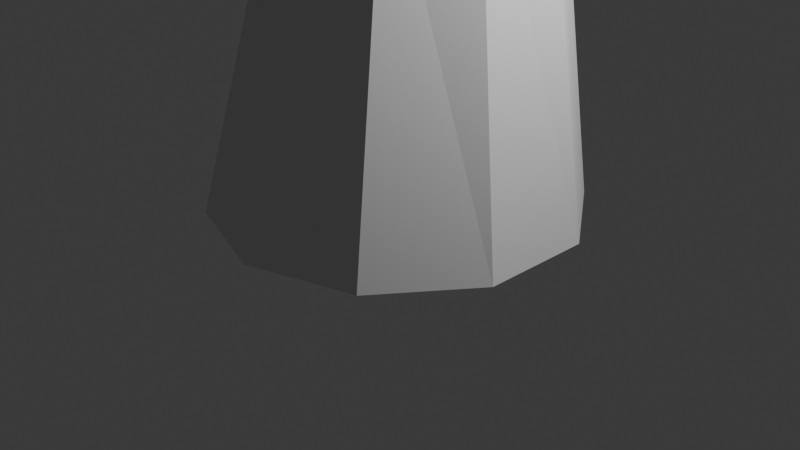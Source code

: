 # Source: Tree.blend  (saved by Blender 4.4.32; exported with 4.5.12 LTS)
import bpy
from mathutils import Matrix  # noqa: F401  (used for matrix-valued properties, if any)

bpy.ops.wm.read_factory_settings(use_empty=True)
scene = bpy.context.scene
scene.name = 'Scene'

# ---- collections
col_collection = bpy.data.collections.new('Collection'); scene.collection.children.link(col_collection)

# ---- world
world_world = bpy.data.worlds.new('World'); scene.world = world_world
world_world.use_nodes = True; world_world.node_tree.nodes.clear()
_N = world_world.node_tree.nodes; _L = world_world.node_tree.links
n0 = _N.new('ShaderNodeOutputWorld'); n0.name = 'World Output'; n0.location = (300, 300)
n1 = _N.new('ShaderNodeBackground'); n1.name = 'Background'; n1.location = (10, 300)
n1.inputs[0].default_value = (0.05088, 0.05088, 0.05088, 1.0)
_L.new(n1.outputs[0], n0.inputs[0])
n0.is_active_output = True
world_world.color = (0.05088, 0.05088, 0.05088)
world_world.sun_shadow_jitter_overblur = 0.0

# ---- cameras
cam_camera = bpy.data.cameras.new('Camera')
cam_camera.clip_end = 100.0
cam_camera.ortho_scale = 7.314

# ---- lights
light_light = bpy.data.lights.new('Light', 'POINT')
light_light.energy = 1000.0
light_light.shadow_soft_size = 0.1

# ---- meshes
me_cylinder_001 = bpy.data.meshes.new('Cylinder.001')
me_cylinder_001.from_pydata([(-0.562, 1.508, -1.0), (-0.4998, 1.078, 2.905), (0.5636, 1.142, -1.0), (0.2118, 0.7908, 2.998), (1.259, 0.1845, -1.0), (0.6302, 0.1411, 2.99), (1.259, -0.9992, -1.0), (0.5955, -0.6235, 2.883), (0.5636, -1.957, -1.0), (0.1211, -1.211, 2.718), (-0.562, -2.322, -1.0), (-0.6119, -1.397, 2.558), (-1.688, -1.957, -1.0), (-1.323, -1.11, 2.465), (-2.383, -0.9992, -1.0), (-1.742, -0.4603, 2.473), (-2.383, 0.1845, -1.0), (-1.707, 0.3043, 2.58), (-1.688, 1.142, -1.0), (-1.233, 0.8917, 2.745), (-0.4849, -0.2506, 7.107), (-0.9183, -0.11, 7.108), (-0.2169, -0.6192, 7.107), (-0.2167, -1.075, 7.108), (-0.4843, -1.444, 7.11), (-0.9176, -1.585, 7.112), (-1.351, -1.444, 7.113), (-1.619, -1.075, 7.113), (-1.619, -0.6198, 7.111), (-1.352, -0.251, 7.11), (-0.2317, -0.4074, 11.85), (-0.5222, -0.3136, 11.85), (-0.05186, -0.6541, 11.85), (-0.05135, -0.9593, 11.85), (-0.2304, -1.207, 11.86), (-0.5205, -1.301, 11.86), (-0.811, -1.208, 11.86), (-0.9908, -0.9609, 11.86), (-0.9913, -0.6556, 11.86), (-0.8123, -0.4084, 11.86), (-0.6863, -0.4451, 15.54), (-0.8412, -0.3935, 15.53), (-0.5914, -0.5777, 15.55), (-0.5928, -0.7406, 15.56), (-0.69, -0.8717, 15.57), (-0.8458, -0.9209, 15.57), (-1.001, -0.8694, 15.56), (-1.096, -0.7368, 15.55), (-1.094, -0.5738, 15.54), (-0.9969, -0.4427, 15.53), (-0.5272, -0.6263, 12.21), (-0.556, -0.5264, 12.06), (-0.5705, -0.7853, 12.3), (-0.5899, -0.9856, 12.3), (-0.6337, -1.122, 12.2), (-0.7386, -1.113, 12.03), (-0.7702, -1.012, 11.88), (-0.7913, -0.8166, 11.78), (-0.7625, -0.6197, 11.78), (-0.6459, -0.5239, 11.89), (-6.126, 0.28, 15.12), (-6.138, 0.321, 15.06), (-6.144, 0.2146, 15.16), (-6.185, 0.1499, 15.15), (-6.233, 0.1105, 15.11), (-6.27, 0.1115, 15.04), (-6.281, 0.1525, 14.98), (-6.264, 0.2179, 14.94), (-6.223, 0.2827, 14.95), (-6.175, 0.3221, 14.99), (-0.2768, -0.7078, 18.46), (-0.3778, -0.6742, 18.46), (-0.2149, -0.7943, 18.47), (-0.2158, -0.9007, 18.48), (-0.2792, -0.9862, 18.48), (-0.3809, -1.018, 18.48), (-0.4819, -0.9846, 18.48), (-0.5438, -0.8981, 18.47), (-0.5429, -0.7918, 18.47), (-0.4795, -0.7063, 18.46), (-0.5679, -0.4859, 14.08), (-0.6306, -0.4357, 14.22), (-0.5288, -0.6174, 13.99), (-0.5283, -0.7799, 13.99), (-0.5667, -0.9115, 14.08), (-0.6291, -0.9618, 14.22), (-0.6919, -0.9116, 14.36), (-0.731, -0.7801, 14.45), (-0.7314, -0.6176, 14.45), (-0.6931, -0.486, 14.36), (4.545, -1.021, 16.68), (4.49, -0.9991, 16.72), (4.579, -1.08, 16.65), (4.579, -1.152, 16.65), (4.545, -1.21, 16.68), (4.49, -1.233, 16.72), (4.435, -1.21, 16.76), (4.4, -1.152, 16.79), (4.4, -1.08, 16.79), (4.434, -1.021, 16.76), (-3.746, -0.8535, 13.1), (-3.742, -0.7193, 13.03), (-3.595, -0.8438, 13.42), (-3.65, -0.9331, 13.34), (-3.546, -0.5156, 13.24), (-3.525, -0.5897, 13.36), (-3.7, -0.5849, 13.04), (-3.723, -0.9283, 13.22), (-3.557, -0.7079, 13.42), (-3.613, -0.5137, 13.12), (2.276, -0.04008, 14.94), (2.276, 0.06506, 14.94), (2.382, -0.125, 14.7), (2.342, -0.1576, 14.79), (2.381, 0.1502, 14.7), (2.407, 0.0652, 14.64), (2.3, 0.1501, 14.88), (2.301, -0.1251, 14.88), (2.407, -0.03994, 14.64), (2.341, 0.1827, 14.79)], [], [(0, 1, 3, 2), (2, 3, 5, 4), (4, 5, 7, 6), (6, 7, 9, 8), (8, 9, 11, 10), (10, 11, 13, 12), (12, 13, 15, 14), (14, 15, 17, 16), (9, 7, 23, 24), (16, 17, 19, 18), (18, 19, 1, 0), (0, 2, 4, 6, 8, 10, 12, 14, 16, 18), (28, 27, 37, 38), (3, 1, 21, 20), (7, 5, 22, 23), (5, 3, 20, 22), (1, 19, 29, 21), (19, 17, 28, 29), (17, 15, 27, 28), (15, 13, 26, 27), (13, 11, 25, 26), (11, 9, 24, 25), (35, 34, 44, 45), (25, 24, 34, 35), (22, 20, 30, 32), (29, 28, 38, 39), (26, 25, 35, 36), (23, 22, 32, 33), (21, 29, 39, 31), (27, 26, 36, 37), (24, 23, 33, 34), (20, 21, 31, 30), (43, 42, 72, 73), (32, 30, 40, 42), (39, 38, 48, 49), (36, 35, 45, 46), (33, 32, 42, 43), (31, 39, 49, 41), (37, 36, 46, 47), (34, 33, 43, 44), (30, 31, 41, 40), (38, 37, 47, 48), (100, 66, 67, 101), (102, 63, 64, 103), (104, 61, 60, 105), (101, 67, 68, 106), (103, 64, 65, 107), (105, 60, 62, 108), (106, 68, 69, 109), (107, 65, 66, 100), (108, 62, 63, 102), (109, 69, 61, 104), (70, 71, 79, 78, 77, 76, 75, 74, 73, 72), (41, 49, 79, 71), (47, 46, 76, 77), (44, 43, 73, 74), (40, 41, 71, 70), (48, 47, 77, 78), (45, 44, 74, 75), (42, 40, 70, 72), (49, 48, 78, 79), (46, 45, 75, 76), (60, 61, 69, 68, 67, 66, 65, 64, 63, 62), (50, 52, 53, 54, 55, 56, 57, 58, 59, 51), (110, 97, 98, 111), (112, 94, 95, 113), (114, 90, 92, 115), (111, 98, 99, 116), (113, 95, 96, 117), (115, 92, 93, 118), (116, 99, 91, 119), (117, 96, 97, 110), (118, 93, 94, 112), (119, 91, 90, 114), (80, 82, 83, 84, 85, 86, 87, 88, 89, 81), (90, 91, 99, 98, 97, 96, 95, 94, 93, 92), (59, 109, 104, 51), (52, 108, 102, 53), (55, 107, 100, 56), (58, 106, 109, 59), (50, 105, 108, 52), (54, 103, 107, 55), (57, 101, 106, 58), (51, 104, 105, 50), (53, 102, 103, 54), (56, 100, 101, 57), (81, 119, 114, 80), (83, 118, 112, 84), (86, 117, 110, 87), (89, 116, 119, 81), (82, 115, 118, 83), (85, 113, 117, 86), (88, 111, 116, 89), (80, 114, 115, 82), (84, 112, 113, 85), (87, 110, 111, 88)])
_uv = me_cylinder_001.uv_layers.new(name='UVMap')
_uv.uv.foreach_set('vector', [1.0, 0.5, 1.0, 1.0, 0.9, 1.0, 0.9, 0.5, 0.9, 0.5, 0.9, 1.0, 0.8, 1.0, 0.8, 0.5, 0.8, 0.5, 0.8, 1.0, 0.7, 1.0, 0.7, 0.5, 0.7, 0.5, 0.7, 1.0, 0.6, 1.0, 0.6, 0.5, 0.6, 0.5, 0.6, 1.0, 0.5, 1.0, 0.5, 0.5, 0.5, 0.5, 0.5, 1.0, 0.4, 1.0, 0.4, 0.5, 0.4, 0.5, 0.4, 1.0, 0.3, 1.0, 0.3, 0.5, 0.3, 0.5, 0.3, 1.0, 0.2, 1.0, 0.2, 0.5, 0.6, 1.0, 0.7, 1.0, 0.7, 1.0, 0.6, 1.0, 0.2, 0.5, 0.2, 1.0, 0.1, 1.0, 0.1, 0.5, 0.1, 0.5, 0.1, 1.0, -7.451e-08, 1.0, -7.451e-08, 0.5, 0.75, 0.49, 0.8911, 0.4442, 0.9783, 0.3242, 0.9783, 0.1758, 0.8911, 0.05584, 0.75, 0.01, 0.6089, 0.05584, 0.5217, 0.1758, 0.5217, 0.3242, 0.6089, 0.4442, 0.2, 1.0, 0.3, 1.0, 0.3, 1.0, 0.2, 1.0, 0.9, 1.0, 1.0, 1.0, 1.0, 1.0, 0.9, 1.0, 0.7, 1.0, 0.8, 1.0, 0.8, 1.0, 0.7, 1.0, 0.8, 1.0, 0.9, 1.0, 0.9, 1.0, 0.8, 1.0, -7.451e-08, 1.0, 0.1, 1.0, 0.1, 1.0, -7.451e-08, 1.0, 0.1, 1.0, 0.2, 1.0, 0.2, 1.0, 0.1, 1.0, 0.2, 1.0, 0.3, 1.0, 0.3, 1.0, 0.2, 1.0, 0.3, 1.0, 0.4, 1.0, 0.4, 1.0, 0.3, 1.0, 0.4, 1.0, 0.5, 1.0, 0.5, 1.0, 0.4, 1.0, 0.5, 1.0, 0.6, 1.0, 0.6, 1.0, 0.5, 1.0, 0.5, 1.0, 0.6, 1.0, 0.6, 1.0, 0.5, 1.0, 0.5, 1.0, 0.6, 1.0, 0.6, 1.0, 0.5, 1.0, 0.8, 1.0, 0.9, 1.0, 0.9, 1.0, 0.8, 1.0, 0.1, 1.0, 0.2, 1.0, 0.2, 1.0, 0.1, 1.0, 0.4, 1.0, 0.5, 1.0, 0.5, 1.0, 0.4, 1.0, 0.7, 1.0, 0.8, 1.0, 0.8, 1.0, 0.7, 1.0, -7.451e-08, 1.0, 0.1, 1.0, 0.1, 1.0, -7.451e-08, 1.0, 0.3, 1.0, 0.4, 1.0, 0.4, 1.0, 0.3, 1.0, 0.6, 1.0, 0.7, 1.0, 0.7, 1.0, 0.6, 1.0, 0.9, 1.0, 1.0, 1.0, 1.0, 1.0, 0.9, 1.0, 0.7, 1.0, 0.8, 1.0, 0.8, 1.0, 0.7, 1.0, 0.8, 1.0, 0.9, 1.0, 0.9, 1.0, 0.8, 1.0, 0.1, 1.0, 0.2, 1.0, 0.2, 1.0, 0.1, 1.0, 0.4, 1.0, 0.5, 1.0, 0.5, 1.0, 0.4, 1.0, 0.7, 1.0, 0.8, 1.0, 0.8, 1.0, 0.7, 1.0, -7.451e-08, 1.0, 0.1, 1.0, 0.1, 1.0, -7.451e-08, 1.0, 0.3, 1.0, 0.4, 1.0, 0.4, 1.0, 0.3, 1.0, 0.6, 1.0, 0.7, 1.0, 0.7, 1.0, 0.6, 1.0, 0.9, 1.0, 1.0, 1.0, 1.0, 1.0, 0.9, 1.0, 0.2, 1.0, 0.3, 1.0, 0.3, 1.0, 0.2, 1.0, 0.0, 0.0, 0.0, 0.0, 0.0, 0.0, 0.0, 0.0, 0.0, 0.0, 0.0, 0.0, 0.0, 0.0, 0.0, 0.0, 0.0, 0.0, 0.0, 0.0, 0.0, 0.0, 0.0, 0.0, 0.0, 0.0, 0.0, 0.0, 0.0, 0.0, 0.0, 0.0, 0.0, 0.0, 0.0, 0.0, 0.0, 0.0, 0.0, 0.0, 0.0, 0.0, 0.0, 0.0, 0.0, 0.0, 0.0, 0.0, 0.0, 0.0, 0.0, 0.0, 0.0, 0.0, 0.0, 0.0, 0.0, 0.0, 0.0, 0.0, 0.0, 0.0, 0.0, 0.0, 0.0, 0.0, 0.0, 0.0, 0.0, 0.0, 0.0, 0.0, 0.0, 0.0, 0.0, 0.0, 0.0, 0.0, 0.0, 0.0, 0.3911, 0.4442, 0.25, 0.49, 0.1089, 0.4442, 0.02175, 0.3242, 0.02175, 0.1758, 0.1089, 0.05584, 0.25, 0.01, 0.3911, 0.05584, 0.4783, 0.1758, 0.4783, 0.3242, -7.451e-08, 1.0, 0.1, 1.0, 0.1, 1.0, -7.451e-08, 1.0, 0.3, 1.0, 0.4, 1.0, 0.4, 1.0, 0.3, 1.0, 0.6, 1.0, 0.7, 1.0, 0.7, 1.0, 0.6, 1.0, 0.9, 1.0, 1.0, 1.0, 1.0, 1.0, 0.9, 1.0, 0.2, 1.0, 0.3, 1.0, 0.3, 1.0, 0.2, 1.0, 0.5, 1.0, 0.6, 1.0, 0.6, 1.0, 0.5, 1.0, 0.8, 1.0, 0.9, 1.0, 0.9, 1.0, 0.8, 1.0, 0.1, 1.0, 0.2, 1.0, 0.2, 1.0, 0.1, 1.0, 0.4, 1.0, 0.5, 1.0, 0.5, 1.0, 0.4, 1.0, 0.0, 0.0, 0.0, 0.0, 0.0, 0.0, 0.0, 0.0, 0.0, 0.0, 0.0, 0.0, 0.0, 0.0, 0.0, 0.0, 0.0, 0.0, 0.0, 0.0, 0.0, 0.0, 0.0, 0.0, 0.0, 0.0, 0.0, 0.0, 0.0, 0.0, 0.0, 0.0, 0.0, 0.0, 0.0, 0.0, 0.0, 0.0, 0.0, 0.0, 0.0, 0.0, 0.0, 0.0, 0.0, 0.0, 0.0, 0.0, 0.0, 0.0, 0.0, 0.0, 0.0, 0.0, 0.0, 0.0, 0.0, 0.0, 0.0, 0.0, 0.0, 0.0, 0.0, 0.0, 0.0, 0.0, 0.0, 0.0, 0.0, 0.0, 0.0, 0.0, 0.0, 0.0, 0.0, 0.0, 0.0, 0.0, 0.0, 0.0, 0.0, 0.0, 0.0, 0.0, 0.0, 0.0, 0.0, 0.0, 0.0, 0.0, 0.0, 0.0, 0.0, 0.0, 0.0, 0.0, 0.0, 0.0, 0.0, 0.0, 0.0, 0.0, 0.0, 0.0, 0.0, 0.0, 0.0, 0.0, 0.0, 0.0, 0.0, 0.0, 0.0, 0.0, 0.0, 0.0, 0.0, 0.0, 0.0, 0.0, 0.0, 0.0, 0.0, 0.0, 0.0, 0.0, 0.0, 0.0, 0.0, 0.0, 0.0, 0.0, 0.0, 0.0, 0.0, 0.0, 0.0, 0.0, 0.0, 0.0, 0.0, 0.0, 0.0, 0.0, 0.0, 0.0, 0.0, 0.0, 0.0, 0.0, 0.0, 0.0, 0.0, 0.0, 0.0, 0.0, 0.0, 0.0, 0.0, 0.0, 0.0, 0.0, 0.0, 0.0, 0.0, 0.0, 0.0, 0.0, 0.0, 0.0, 0.0, 0.0, 0.0, 0.0, 0.0, 0.0, 0.0, 0.0, 0.0, 0.0, 0.0, 0.0, 0.0, 0.0, 0.0, 0.0, 0.0, 0.0, 0.0, 0.0, 0.0, 0.0, 0.0, 0.0, 0.0, 0.0, 0.0, 0.0, 0.0, 0.0, 0.0, 0.0, 0.0, 0.0, 0.0, 0.0, 0.0, 0.0, 0.0, 0.0, 0.0, 0.0, 0.0, 0.0, 0.0, 0.0, 0.0, 0.0, 0.0, 0.0, 0.0, 0.0, 0.0, 0.0, 0.0, 0.0, 0.0, 0.0, 0.0, 0.0, 0.0, 0.0, 0.0, 0.0, 0.0, 0.0, 0.0, 0.0, 0.0, 0.0, 0.0, 0.0, 0.0, 0.0, 0.0, 0.0, 0.0, 0.0, 0.0, 0.0, 0.0, 0.0, 0.0, 0.0, 0.0, 0.0, 0.0, 0.0, 0.0, 0.0, 0.0, 0.0, 0.0, 0.0, 0.0, 0.0, 0.0, 0.0, 0.0, 0.0, 0.0, 0.0, 0.0, 0.0, 0.0, 0.0, 0.0, 0.0, 0.0, 0.0, 0.0, 0.0, 0.0, 0.0, 0.0, 0.0, 0.0, 0.0, 0.0, 0.0, 0.0, 0.0, 0.0, 0.0, 0.0, 0.0, 0.0, 0.0, 0.0, 0.0, 0.0, 0.0, 0.0, 0.0, 0.0, 0.0, 0.0, 0.0, 0.0, 0.0, 0.0, 0.0, 0.0, 0.0, 0.0, 0.0, 0.0, 0.0, 0.0, 0.0])
me_cylinder_001.update()
me_cylinder_002 = bpy.data.meshes.new('Cylinder.002')
me_cylinder_002.from_pydata([(0.0, 1.0, -1.0), (0.0, 1.0, 1.0), (0.5878, 0.809, -1.0), (0.5878, 0.809, 1.0), (0.9511, 0.309, -1.0), (0.9511, 0.309, 1.0), (0.9511, -0.309, -1.0), (0.9511, -0.309, 1.0), (0.5878, -0.809, -1.0), (0.5878, -0.809, 1.0), (0.0, -1.0, -1.0), (0.0, -1.0, 1.0), (-0.5878, -0.809, -1.0), (-0.5878, -0.809, 1.0), (-0.9511, -0.309, -1.0), (-0.9511, -0.309, 1.0), (-0.9511, 0.309, -1.0), (-0.9511, 0.309, 1.0), (-0.5878, 0.809, -1.0), (-0.5878, 0.809, 1.0)], [], [(0, 1, 3, 2), (2, 3, 5, 4), (4, 5, 7, 6), (6, 7, 9, 8), (8, 9, 11, 10), (10, 11, 13, 12), (12, 13, 15, 14), (14, 15, 17, 16), (3, 1, 19, 17, 15, 13, 11, 9, 7, 5), (16, 17, 19, 18), (18, 19, 1, 0), (0, 2, 4, 6, 8, 10, 12, 14, 16, 18)])
_uv = me_cylinder_002.uv_layers.new(name='UVMap')
_uv.uv.foreach_set('vector', [1.0, 0.5, 1.0, 1.0, 0.9, 1.0, 0.9, 0.5, 0.9, 0.5, 0.9, 1.0, 0.8, 1.0, 0.8, 0.5, 0.8, 0.5, 0.8, 1.0, 0.7, 1.0, 0.7, 0.5, 0.7, 0.5, 0.7, 1.0, 0.6, 1.0, 0.6, 0.5, 0.6, 0.5, 0.6, 1.0, 0.5, 1.0, 0.5, 0.5, 0.5, 0.5, 0.5, 1.0, 0.4, 1.0, 0.4, 0.5, 0.4, 0.5, 0.4, 1.0, 0.3, 1.0, 0.3, 0.5, 0.3, 0.5, 0.3, 1.0, 0.2, 1.0, 0.2, 0.5, 0.3911, 0.4442, 0.25, 0.49, 0.1089, 0.4442, 0.02175, 0.3242, 0.02175, 0.1758, 0.1089, 0.05584, 0.25, 0.01, 0.3911, 0.05584, 0.4783, 0.1758, 0.4783, 0.3242, 0.2, 0.5, 0.2, 1.0, 0.1, 1.0, 0.1, 0.5, 0.1, 0.5, 0.1, 1.0, -7.451e-08, 1.0, -7.451e-08, 0.5, 0.75, 0.49, 0.8911, 0.4442, 0.9783, 0.3242, 0.9783, 0.1758, 0.8911, 0.05584, 0.75, 0.01, 0.6089, 0.05584, 0.5217, 0.1758, 0.5217, 0.3242, 0.6089, 0.4442])
me_cylinder_002.update()

# ---- objects
ob_light = bpy.data.objects.new('Light', light_light)
ob_camera = bpy.data.objects.new('Camera', cam_camera)
ob_cylinder = bpy.data.objects.new('Cylinder', me_cylinder_001)
ob_cylinder_001 = bpy.data.objects.new('Cylinder.001', me_cylinder_002)

# ---- transforms, parenting, visibility, modifiers, constraints
ob_light.location = (4.076, 1.005, 5.904)
ob_light.rotation_euler = (0.6503, 0.05522, 1.866)
ob_light.lock_rotations_4d = False
ob_light.empty_display_type = 'ARROWS'
ob_light.color = (0.0, 0.0, 0.0, 0.0)
ob_light.lineart.crease_threshold = 0.0
ob_camera.location = (7.359, -6.926, 4.958)
ob_camera.rotation_euler = (1.109, 0.0, 0.8149)
ob_camera.lock_rotations_4d = False
ob_camera.empty_display_type = 'ARROWS'
ob_camera.color = (0.0, 0.0, 0.0, 0.0)
ob_camera.display_type = 'WIRE'
ob_camera.lineart.crease_threshold = 0.0
ob_cylinder.location = (0.5658, 0.3964, 1.196)
ob_cylinder_001.location = (0.0, 0.0, 1.867)

# ---- collection membership
col_collection.objects.link(ob_light)
col_collection.objects.link(ob_camera)
col_collection.objects.link(ob_cylinder)
col_collection.objects.link(ob_cylinder_001)

# ---- scene / render settings (as saved in the file)
scene.camera = ob_camera
scene.frame_start = 1; scene.frame_end = 250; scene.frame_set(9)
scene.render.engine = 'BLENDER_EEVEE_NEXT'
bpy.context.view_layer.update()
